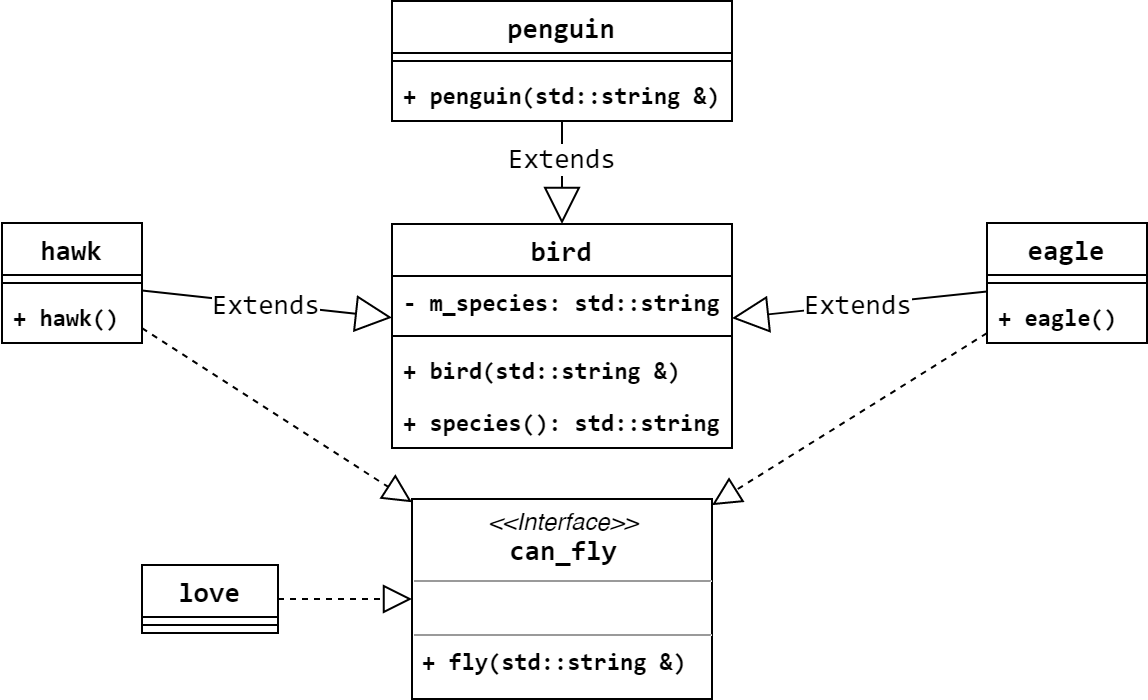

The diagram above was exported from draw.io. Its source (the exported page's mxGraphModel, read from the mxfile embedded in the PNG):
<mxGraphModel dx="1936" dy="806" grid="1" gridSize="10" guides="1" tooltips="1" connect="1" arrows="1" fold="1" page="1" pageScale="1" pageWidth="850" pageHeight="1100" math="0" shadow="0">
  <root>
    <mxCell id="YujzgZ1mHPAPgYaoi1NN-0" />
    <mxCell id="YujzgZ1mHPAPgYaoi1NN-1" parent="YujzgZ1mHPAPgYaoi1NN-0" />
    <mxCell id="iOvCPs4uTTh5m1oWYJ95-3" value="bird" style="swimlane;fontStyle=1;align=center;verticalAlign=middle;childLayout=stackLayout;horizontal=1;startSize=26;horizontalStack=0;resizeParent=1;resizeParentMax=0;resizeLast=0;collapsible=1;marginBottom=0;fontFamily=Consolas;fontSize=14;" parent="YujzgZ1mHPAPgYaoi1NN-1" vertex="1">
      <mxGeometry x="-567.5" y="125.5" width="170" height="112" as="geometry" />
    </mxCell>
    <mxCell id="iOvCPs4uTTh5m1oWYJ95-4" value="- m_species: std::string" style="text;strokeColor=none;fillColor=none;align=left;verticalAlign=top;spacingLeft=4;spacingRight=4;overflow=hidden;rotatable=0;points=[[0,0.5],[1,0.5]];portConstraint=eastwest;fontFamily=Consolas;fontStyle=1" parent="iOvCPs4uTTh5m1oWYJ95-3" vertex="1">
      <mxGeometry y="26" width="170" height="26" as="geometry" />
    </mxCell>
    <mxCell id="iOvCPs4uTTh5m1oWYJ95-5" value="" style="line;strokeWidth=1;fillColor=none;align=left;verticalAlign=middle;spacingTop=-1;spacingLeft=3;spacingRight=3;rotatable=0;labelPosition=right;points=[];portConstraint=eastwest;fontFamily=Consolas;" parent="iOvCPs4uTTh5m1oWYJ95-3" vertex="1">
      <mxGeometry y="52" width="170" height="8" as="geometry" />
    </mxCell>
    <mxCell id="iOvCPs4uTTh5m1oWYJ95-6" value="+ bird(std::string &amp;)" style="text;strokeColor=none;fillColor=none;align=left;verticalAlign=top;spacingLeft=4;spacingRight=4;overflow=hidden;rotatable=0;points=[[0,0.5],[1,0.5]];portConstraint=eastwest;fontFamily=Consolas;fontStyle=1" parent="iOvCPs4uTTh5m1oWYJ95-3" vertex="1">
      <mxGeometry y="60" width="170" height="26" as="geometry" />
    </mxCell>
    <mxCell id="MC2ninrOavO_EACLALM7-0" value="+ species(): std::string" style="text;strokeColor=none;fillColor=none;align=left;verticalAlign=top;spacingLeft=4;spacingRight=4;overflow=hidden;rotatable=0;points=[[0,0.5],[1,0.5]];portConstraint=eastwest;fontFamily=Consolas;fontStyle=1" vertex="1" parent="iOvCPs4uTTh5m1oWYJ95-3">
      <mxGeometry y="86" width="170" height="26" as="geometry" />
    </mxCell>
    <mxCell id="iOvCPs4uTTh5m1oWYJ95-7" value="hawk" style="swimlane;fontStyle=1;align=center;verticalAlign=middle;childLayout=stackLayout;horizontal=1;startSize=26;horizontalStack=0;resizeParent=1;resizeParentMax=0;resizeLast=0;collapsible=1;marginBottom=0;fontFamily=Consolas;fontSize=14;" parent="YujzgZ1mHPAPgYaoi1NN-1" vertex="1">
      <mxGeometry x="-762.5" y="125" width="70" height="60" as="geometry" />
    </mxCell>
    <mxCell id="iOvCPs4uTTh5m1oWYJ95-8" value="" style="line;strokeWidth=1;fillColor=none;align=left;verticalAlign=middle;spacingTop=-1;spacingLeft=3;spacingRight=3;rotatable=0;labelPosition=right;points=[];portConstraint=eastwest;fontFamily=Consolas;" parent="iOvCPs4uTTh5m1oWYJ95-7" vertex="1">
      <mxGeometry y="26" width="70" height="8" as="geometry" />
    </mxCell>
    <mxCell id="iOvCPs4uTTh5m1oWYJ95-9" value="+ hawk()" style="text;strokeColor=none;fillColor=none;align=left;verticalAlign=top;spacingLeft=4;spacingRight=4;overflow=hidden;rotatable=0;points=[[0,0.5],[1,0.5]];portConstraint=eastwest;fontFamily=Consolas;fontStyle=1" parent="iOvCPs4uTTh5m1oWYJ95-7" vertex="1">
      <mxGeometry y="34" width="70" height="26" as="geometry" />
    </mxCell>
    <mxCell id="iOvCPs4uTTh5m1oWYJ95-10" value="Extends" style="endArrow=block;endSize=16;endFill=0;html=1;fontFamily=Consolas;fontSize=14;" parent="YujzgZ1mHPAPgYaoi1NN-1" source="iOvCPs4uTTh5m1oWYJ95-7" target="iOvCPs4uTTh5m1oWYJ95-3" edge="1">
      <mxGeometry width="160" relative="1" as="geometry">
        <mxPoint x="-624.3201320132011" y="475.5" as="sourcePoint" />
        <mxPoint x="-726.4059405940593" y="327.5" as="targetPoint" />
      </mxGeometry>
    </mxCell>
    <mxCell id="iOvCPs4uTTh5m1oWYJ95-11" value="" style="endArrow=block;dashed=1;endFill=0;endSize=12;html=1;" parent="YujzgZ1mHPAPgYaoi1NN-1" source="iOvCPs4uTTh5m1oWYJ95-7" target="lxhn4vxZ1UxKWjQGNe1t-3" edge="1">
      <mxGeometry width="160" relative="1" as="geometry">
        <mxPoint x="-882.5" y="396" as="sourcePoint" />
        <mxPoint x="-530.8552631578948" y="277" as="targetPoint" />
      </mxGeometry>
    </mxCell>
    <mxCell id="iOvCPs4uTTh5m1oWYJ95-12" value="penguin" style="swimlane;fontStyle=1;align=center;verticalAlign=middle;childLayout=stackLayout;horizontal=1;startSize=26;horizontalStack=0;resizeParent=1;resizeParentMax=0;resizeLast=0;collapsible=1;marginBottom=0;fontFamily=Consolas;fontSize=14;" parent="YujzgZ1mHPAPgYaoi1NN-1" vertex="1">
      <mxGeometry x="-567.5" y="14" width="170" height="60" as="geometry" />
    </mxCell>
    <mxCell id="iOvCPs4uTTh5m1oWYJ95-14" value="" style="line;strokeWidth=1;fillColor=none;align=left;verticalAlign=middle;spacingTop=-1;spacingLeft=3;spacingRight=3;rotatable=0;labelPosition=right;points=[];portConstraint=eastwest;fontFamily=Consolas;" parent="iOvCPs4uTTh5m1oWYJ95-12" vertex="1">
      <mxGeometry y="26" width="170" height="8" as="geometry" />
    </mxCell>
    <mxCell id="iOvCPs4uTTh5m1oWYJ95-15" value="+ penguin(std::string &amp;)" style="text;strokeColor=none;fillColor=none;align=left;verticalAlign=top;spacingLeft=4;spacingRight=4;overflow=hidden;rotatable=0;points=[[0,0.5],[1,0.5]];portConstraint=eastwest;fontFamily=Consolas;fontStyle=1" parent="iOvCPs4uTTh5m1oWYJ95-12" vertex="1">
      <mxGeometry y="34" width="170" height="26" as="geometry" />
    </mxCell>
    <mxCell id="iOvCPs4uTTh5m1oWYJ95-16" value="love" style="swimlane;fontStyle=1;align=center;verticalAlign=middle;childLayout=stackLayout;horizontal=1;startSize=26;horizontalStack=0;resizeParent=1;resizeParentMax=0;resizeLast=0;collapsible=1;marginBottom=0;fontFamily=Consolas;fontSize=14;" parent="YujzgZ1mHPAPgYaoi1NN-1" vertex="1">
      <mxGeometry x="-692.5" y="296" width="68" height="34" as="geometry" />
    </mxCell>
    <mxCell id="iOvCPs4uTTh5m1oWYJ95-18" value="" style="line;strokeWidth=1;fillColor=none;align=left;verticalAlign=middle;spacingTop=-1;spacingLeft=3;spacingRight=3;rotatable=0;labelPosition=right;points=[];portConstraint=eastwest;fontFamily=Consolas;" parent="iOvCPs4uTTh5m1oWYJ95-16" vertex="1">
      <mxGeometry y="26" width="68" height="8" as="geometry" />
    </mxCell>
    <mxCell id="iOvCPs4uTTh5m1oWYJ95-27" value="" style="endArrow=block;dashed=1;endFill=0;endSize=12;html=1;" parent="YujzgZ1mHPAPgYaoi1NN-1" source="iOvCPs4uTTh5m1oWYJ95-16" target="lxhn4vxZ1UxKWjQGNe1t-3" edge="1">
      <mxGeometry width="160" relative="1" as="geometry">
        <mxPoint x="-690.812101910828" y="347" as="sourcePoint" />
        <mxPoint x="-552.5" y="307.7629427792915" as="targetPoint" />
      </mxGeometry>
    </mxCell>
    <mxCell id="iOvCPs4uTTh5m1oWYJ95-28" value="" style="endArrow=block;dashed=1;endFill=0;endSize=12;html=1;" parent="YujzgZ1mHPAPgYaoi1NN-1" source="lxhn4vxZ1UxKWjQGNe1t-0" target="lxhn4vxZ1UxKWjQGNe1t-3" edge="1">
      <mxGeometry width="160" relative="1" as="geometry">
        <mxPoint x="-270.98301886792456" y="229" as="sourcePoint" />
        <mxPoint x="-432.6644736842104" y="277" as="targetPoint" />
      </mxGeometry>
    </mxCell>
    <mxCell id="iOvCPs4uTTh5m1oWYJ95-29" value="Extends" style="endArrow=block;endSize=16;endFill=0;html=1;fontFamily=Consolas;fontSize=14;" parent="YujzgZ1mHPAPgYaoi1NN-1" source="lxhn4vxZ1UxKWjQGNe1t-0" target="iOvCPs4uTTh5m1oWYJ95-3" edge="1">
      <mxGeometry width="160" relative="1" as="geometry">
        <mxPoint x="-277" y="203.14739884393066" as="sourcePoint" />
        <mxPoint x="-506.9409937888199" y="259" as="targetPoint" />
      </mxGeometry>
    </mxCell>
    <mxCell id="iOvCPs4uTTh5m1oWYJ95-30" value="Extends" style="endArrow=block;endSize=16;endFill=0;html=1;fontFamily=Consolas;fontSize=14;" parent="YujzgZ1mHPAPgYaoi1NN-1" source="iOvCPs4uTTh5m1oWYJ95-12" target="iOvCPs4uTTh5m1oWYJ95-3" edge="1">
      <mxGeometry x="-0.2727" width="160" relative="1" as="geometry">
        <mxPoint x="-567.0901639344263" y="369" as="sourcePoint" />
        <mxPoint x="-473.92076502732243" y="259" as="targetPoint" />
        <mxPoint as="offset" />
      </mxGeometry>
    </mxCell>
    <mxCell id="lxhn4vxZ1UxKWjQGNe1t-0" value="eagle" style="swimlane;fontStyle=1;align=center;verticalAlign=middle;childLayout=stackLayout;horizontal=1;startSize=26;horizontalStack=0;resizeParent=1;resizeParentMax=0;resizeLast=0;collapsible=1;marginBottom=0;fontFamily=Consolas;fontSize=14;" parent="YujzgZ1mHPAPgYaoi1NN-1" vertex="1">
      <mxGeometry x="-270" y="125" width="80" height="60" as="geometry" />
    </mxCell>
    <mxCell id="lxhn4vxZ1UxKWjQGNe1t-1" value="" style="line;strokeWidth=1;fillColor=none;align=left;verticalAlign=middle;spacingTop=-1;spacingLeft=3;spacingRight=3;rotatable=0;labelPosition=right;points=[];portConstraint=eastwest;fontFamily=Consolas;" parent="lxhn4vxZ1UxKWjQGNe1t-0" vertex="1">
      <mxGeometry y="26" width="80" height="8" as="geometry" />
    </mxCell>
    <mxCell id="lxhn4vxZ1UxKWjQGNe1t-2" value="+ eagle()" style="text;strokeColor=none;fillColor=none;align=left;verticalAlign=top;spacingLeft=4;spacingRight=4;overflow=hidden;rotatable=0;points=[[0,0.5],[1,0.5]];portConstraint=eastwest;fontFamily=Consolas;fontStyle=1" parent="lxhn4vxZ1UxKWjQGNe1t-0" vertex="1">
      <mxGeometry y="34" width="80" height="26" as="geometry" />
    </mxCell>
    <mxCell id="lxhn4vxZ1UxKWjQGNe1t-3" value="&lt;p style=&quot;margin: 0px ; margin-top: 4px ; text-align: center&quot;&gt;&lt;i&gt;&amp;lt;&amp;lt;Interface&amp;gt;&amp;gt;&lt;/i&gt;&lt;br&gt;&lt;span style=&quot;font-family: &amp;#34;consolas&amp;#34; ; font-size: 14px ; font-weight: 700&quot;&gt;can_fly&lt;/span&gt;&lt;br&gt;&lt;/p&gt;&lt;hr size=&quot;1&quot;&gt;&lt;p style=&quot;margin: 0px ; margin-left: 4px&quot;&gt;&lt;br&gt;&lt;/p&gt;&lt;hr size=&quot;1&quot;&gt;&lt;p style=&quot;margin: 0px ; margin-left: 4px&quot;&gt;&lt;span style=&quot;font-family: &amp;#34;consolas&amp;#34; ; font-weight: 700&quot;&gt;+&amp;nbsp;fly(std::string &amp;amp;)&lt;/span&gt;&lt;br&gt;&lt;/p&gt;" style="verticalAlign=top;align=left;overflow=fill;fontSize=12;fontFamily=Helvetica;html=1;" parent="YujzgZ1mHPAPgYaoi1NN-1" vertex="1">
      <mxGeometry x="-557.5" y="263" width="150" height="100" as="geometry" />
    </mxCell>
  </root>
</mxGraphModel>